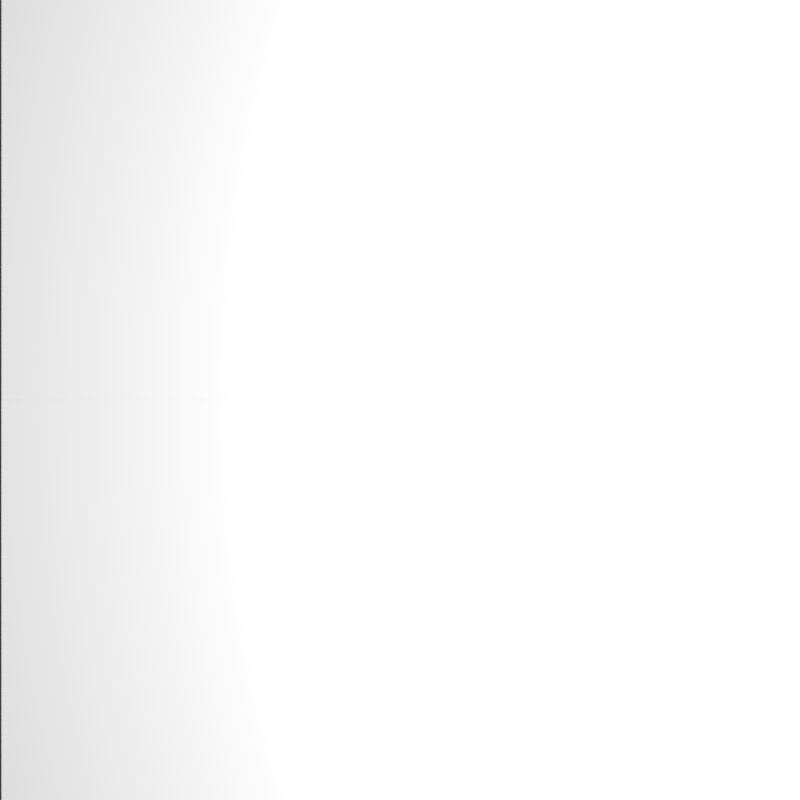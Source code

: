 # Source: TestCase3.blend  (saved by Blender 2.76.0; exported with 4.5.12 LTS)
import bpy
from mathutils import Matrix  # noqa: F401  (used for matrix-valued properties, if any)

bpy.ops.wm.read_factory_settings(use_empty=True)
scene = bpy.context.scene
scene.name = 'Scene'

# ---- collections
col_collection_1 = bpy.data.collections.new('Collection 1'); scene.collection.children.link(col_collection_1)

# ---- materials (node trees are filled in below, after node groups)
mat_material_001 = bpy.data.materials.new('Material.001')
mat_material_001.alpha_threshold = 0.0
mat_material_001.use_transparent_shadow = False
mat_material_001.diffuse_color = (0.5, 0.5, 0.5, 1.0)
mat_material_001.specular_color = (0.3, 0.3, 0.3)
mat_material_001.roughness = 0.5
mat_material_001.specular_intensity = 0.0
mat_material_001.line_color = (0.0, 0.0, 0.0, 1.0)
mat_material_000 = bpy.data.materials.new('Material.000')
mat_material_000.alpha_threshold = 0.0
mat_material_000.use_transparent_shadow = False
mat_material_000.diffuse_color = (0.5, 0.5, 0.5, 1.0)
mat_material_000.specular_color = (0.3, 0.3, 0.3)
mat_material_000.roughness = 0.5
mat_material_000.specular_intensity = 0.0
mat_material_000.line_color = (0.0, 0.0, 0.0, 1.0)

# ---- material node trees

# ---- world
world_world = bpy.data.worlds.new('World'); scene.world = world_world
world_world.color = (0.05088, 0.05088, 0.05088)
world_world.use_sun_shadow = False
world_world.sun_shadow_jitter_overblur = 0.0
world_world.cycles.sampling_method = 'MANUAL'
world_world.cycles.sample_map_resolution = 256

# ---- cameras
cam_camera = bpy.data.cameras.new('Camera')
cam_camera.sensor_fit = 'HORIZONTAL'
cam_camera.clip_end = 100.0
cam_camera.lens = 31.88
cam_camera.sensor_width = 32.0
cam_camera.sensor_height = 18.0
cam_camera.ortho_scale = 7.314
cam_camera.lens_unit = 'FOV'
cam_camera.dof.focus_distance = 0.0
cam_camera.dof.aperture_fstop = 128.0

# ---- lights
light_area = bpy.data.lights.new('Area', 'AREA')
light_area.transmission_factor = 0.0
light_area.energy = 263.1
light_area.shadow_buffer_clip_start = 0.5
light_area.shadow_soft_size = 2.0
light_area.shadow_maximum_resolution = 0.006
light_area.use_absolute_resolution = True
light_area.size = 2.0
light_area.size_y = 0.1
light_area.cycles.use_multiple_importance_sampling = False

# ---- meshes
me_plane = bpy.data.meshes.new('Plane')
me_plane.from_pydata([(1.0, -1.0, 0.0), (-1.0, -1.0, 0.0), (1.0, 1.0, 0.0), (-1.0, 1.0, 0.0)], [], [(1, 0, 2, 3)])
me_plane.materials.append(mat_material_001)
me_plane.use_remesh_preserve_volume = False
me_plane.use_remesh_preserve_attributes = False
me_plane.use_mirror_vertex_groups = False
me_plane.update()
me_plane_001 = bpy.data.meshes.new('Plane.001')
me_plane_001.from_pydata([(1.0, -1.0, 0.0), (-1.0, -1.0, 0.0), (1.0, 1.0, 0.0), (-1.0, 1.0, 0.0)], [], [(1, 0, 2, 3)])
me_plane_001.materials.append(mat_material_000)
me_plane_001.use_remesh_preserve_volume = False
me_plane_001.use_remesh_preserve_attributes = False
me_plane_001.use_mirror_vertex_groups = False
me_plane_001.update()

# ---- objects
ob_area = bpy.data.objects.new('Area', light_area)
ob_plane = bpy.data.objects.new('Plane', me_plane)
ob_camera = bpy.data.objects.new('Camera', cam_camera)
ob_plane_001 = bpy.data.objects.new('Plane.001', me_plane_001)

# ---- transforms, parenting, visibility, modifiers, constraints
ob_area.location = (1.0, 0.0, 1.0)
ob_area.rotation_euler = (0.0, 1.571, 0.0)
ob_area.lineart.crease_threshold = 0.0
ob_plane.location = (0.0, 0.5, 0.0)
ob_plane.scale = (1.0, 0.5, 1.0)
ob_plane.lineart.crease_threshold = 0.0
ob_camera.location = (-0.5, 0.0, 1.0)
ob_camera.lock_location = (False, True, True)
ob_camera.lock_rotations_4d = False
ob_camera.empty_display_type = 'ARROWS'
ob_camera.color = (0.0, 0.0, 0.0, 0.0)
ob_camera.display_type = 'WIRE'
ob_camera.lineart.crease_threshold = 0.0
ob_plane_001.location = (0.0, -0.5, 0.0)
ob_plane_001.rotation_euler = (3.142, -0.0, 0.0)
ob_plane_001.scale = (1.0, 0.5, 1.0)
ob_plane_001.lineart.crease_threshold = 0.0

# ---- collection membership
col_collection_1.objects.link(ob_area)
col_collection_1.objects.link(ob_plane)
col_collection_1.objects.link(ob_camera)
col_collection_1.objects.link(ob_plane_001)

# ---- scene / render settings (as saved in the file)
scene.camera = ob_camera
scene.frame_start = 1; scene.frame_end = 250; scene.frame_set(1)
scene.render.engine = 'BLENDER_EEVEE_NEXT'
scene.render.image_settings.compression = 90
scene.render.resolution_x = 512
scene.render.resolution_y = 512
scene.render.resolution_percentage = 50
scene.render.dither_intensity = 0.0
scene.cycles.use_denoising = False
scene.cycles.samples = 10
scene.cycles.sampling_pattern = 'TABULATED_SOBOL'
scene.cycles.light_sampling_threshold = 0.0
scene.cycles.use_adaptive_sampling = False
scene.cycles.use_light_tree = False
scene.cycles.blur_glossy = 0.0
scene.cycles.volume_bounces = 1
scene.cycles.pixel_filter_type = 'GAUSSIAN'
scene.cycles.sample_clamp_indirect = 0.0
scene.view_settings.view_transform = 'Standard'
bpy.context.view_layer.update()
